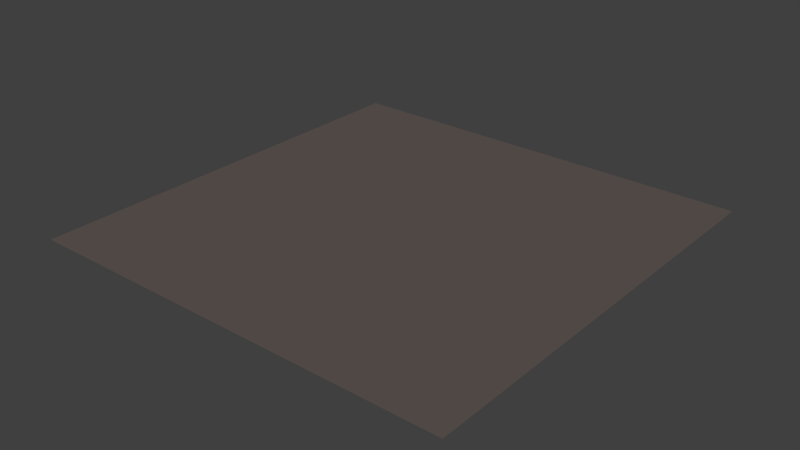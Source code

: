 # Source: Car.blend  (saved by Blender 2.79.0; exported with 4.5.12 LTS)
import bpy
from mathutils import Matrix  # noqa: F401  (used for matrix-valued properties, if any)

bpy.ops.wm.read_factory_settings(use_empty=True)
scene = bpy.context.scene
scene.name = 'Scene'

# ---- collections
col_collection_1 = bpy.data.collections.new('Collection 1'); scene.collection.children.link(col_collection_1)

# ---- materials (node trees are filled in below, after node groups)
mat_material_004 = bpy.data.materials.new('Material.004')
mat_material_004.alpha_threshold = 0.0
mat_material_004.roughness = 0.5
mat_material_005 = bpy.data.materials.new('Material.005')
mat_material_005.alpha_threshold = 0.0
mat_material_005.roughness = 0.5
mat_material = bpy.data.materials.new('Material')
mat_material.alpha_threshold = 0.0
mat_material.roughness = 0.5
mat_material_007 = bpy.data.materials.new('Material.007')
mat_material_007.alpha_threshold = 0.0
mat_material_007.roughness = 0.5
mat_material_003 = bpy.data.materials.new('Material.003')
mat_material_003.alpha_threshold = 0.0
mat_material_003.roughness = 0.5
mat_material_006 = bpy.data.materials.new('Material.006')
mat_material_006.alpha_threshold = 0.0
mat_material_006.roughness = 0.5
mat_material_001 = bpy.data.materials.new('Material.001')
mat_material_001.alpha_threshold = 0.0
mat_material_001.roughness = 0.5
mat_material_002 = bpy.data.materials.new('Material.002')
mat_material_002.alpha_threshold = 0.0
mat_material_002.roughness = 0.5

# ---- material node trees
mat_material_004.use_nodes = True; mat_material_004.node_tree.nodes.clear()
_N = mat_material_004.node_tree.nodes; _L = mat_material_004.node_tree.links
n0 = _N.new('ShaderNodeOutputMaterial'); n0.name = 'Material Output'; n0.location = (300, 300)
n1 = _N.new('ShaderNodeBsdfPrincipled'); n1.name = 'Principled BSDF'; n1.location = (10, 300)
n1.width = 150
n1.subsurface_method = 'BURLEY'
n1.inputs[0].default_value = (0.005605, 0.7991, 0.0, 1.0)
n1.inputs[2].default_value = 0.128
n1.inputs[3].default_value = 1.45
n1.inputs[9].default_value = (1.0, 1.0, 1.0)
_L.new(n1.outputs[0], n0.inputs[0])
n0.is_active_output = True
mat_material_005.use_nodes = True; mat_material_005.node_tree.nodes.clear()
_N = mat_material_005.node_tree.nodes; _L = mat_material_005.node_tree.links
n0 = _N.new('ShaderNodeOutputMaterial'); n0.name = 'Material Output'; n0.location = (300, 300)
n1 = _N.new('ShaderNodeBsdfPrincipled'); n1.name = 'Principled BSDF'; n1.location = (10, 300)
n1.width = 150
n1.subsurface_method = 'BURLEY'
n1.inputs[0].default_value = (0.005605, 0.7991, 0.0, 1.0)
n1.inputs[2].default_value = 0.128
n1.inputs[3].default_value = 1.45
n1.inputs[9].default_value = (1.0, 1.0, 1.0)
_L.new(n1.outputs[0], n0.inputs[0])
n0.is_active_output = True
mat_material.use_nodes = True; mat_material.node_tree.nodes.clear()
_N = mat_material.node_tree.nodes; _L = mat_material.node_tree.links
n0 = _N.new('ShaderNodeOutputMaterial'); n0.name = 'Material Output'; n0.location = (300, 300)
n1 = _N.new('ShaderNodeBsdfDiffuse'); n1.name = 'Diffuse BSDF'; n1.location = (10, 300)
n1.inputs[0].default_value = (0.1424, 0.114, 0.104, 1.0)
_L.new(n1.outputs[0], n0.inputs[0])
n0.is_active_output = True
mat_material_007.use_nodes = True; mat_material_007.node_tree.nodes.clear()
_N = mat_material_007.node_tree.nodes; _L = mat_material_007.node_tree.links
n0 = _N.new('ShaderNodeOutputMaterial'); n0.name = 'Material Output'; n0.location = (300, 300)
n1 = _N.new('ShaderNodeBsdfPrincipled'); n1.name = 'Principled BSDF'; n1.location = (10, 300)
n1.width = 150
n1.subsurface_method = 'BURLEY'
n1.inputs[0].default_value = (0.0, 0.0, 0.0, 1.0)
n1.inputs[2].default_value = 0.349
n1.inputs[3].default_value = 1.45
n1.inputs[9].default_value = (1.0, 1.0, 1.0)
n1.inputs[13].default_value = 0.95
_L.new(n1.outputs[0], n0.inputs[0])
n0.is_active_output = True
mat_material_003.use_nodes = True; mat_material_003.node_tree.nodes.clear()
_N = mat_material_003.node_tree.nodes; _L = mat_material_003.node_tree.links
n0 = _N.new('ShaderNodeOutputMaterial'); n0.name = 'Material Output'; n0.location = (300, 300)
n1 = _N.new('ShaderNodeBsdfDiffuse'); n1.name = 'Diffuse BSDF'; n1.location = (10, 300)
n1.inputs[0].default_value = (0.01109, 0.01109, 0.01109, 1.0)
_L.new(n1.outputs[0], n0.inputs[0])
n0.is_active_output = True
mat_material_006.use_nodes = True; mat_material_006.node_tree.nodes.clear()
_N = mat_material_006.node_tree.nodes; _L = mat_material_006.node_tree.links
n0 = _N.new('ShaderNodeOutputMaterial'); n0.name = 'Material Output'; n0.location = (300, 300)
n1 = _N.new('ShaderNodeBsdfPrincipled'); n1.name = 'Principled BSDF'; n1.location = (10, 300)
n1.width = 150
n1.subsurface_method = 'BURLEY'
n1.inputs[0].default_value = (0.005605, 0.7991, 0.0, 1.0)
n1.inputs[2].default_value = 0.128
n1.inputs[3].default_value = 1.45
n1.inputs[9].default_value = (1.0, 1.0, 1.0)
_L.new(n1.outputs[0], n0.inputs[0])
n0.is_active_output = True
mat_material_001.use_nodes = True; mat_material_001.node_tree.nodes.clear()
_N = mat_material_001.node_tree.nodes; _L = mat_material_001.node_tree.links
n0 = _N.new('ShaderNodeOutputMaterial'); n0.name = 'Material Output'; n0.location = (300, 300)
n1 = _N.new('ShaderNodeBsdfPrincipled'); n1.name = 'Principled BSDF'; n1.location = (10, 300)
n1.width = 150
n1.subsurface_method = 'BURLEY'
n1.inputs[0].default_value = (0.0, 0.0, 0.0, 1.0)
n1.inputs[1].default_value = 0.4771
n1.inputs[2].default_value = 0.3486
n1.inputs[3].default_value = 1.45
n1.inputs[9].default_value = (1.0, 1.0, 1.0)
n1.inputs[13].default_value = 0.9771
_L.new(n1.outputs[0], n0.inputs[0])
n0.is_active_output = True
mat_material_002.use_nodes = True; mat_material_002.node_tree.nodes.clear()
_N = mat_material_002.node_tree.nodes; _L = mat_material_002.node_tree.links
n0 = _N.new('ShaderNodeOutputMaterial'); n0.name = 'Material Output'; n0.location = (300, 300)
n1 = _N.new('ShaderNodeBsdfPrincipled'); n1.name = 'Principled BSDF'; n1.location = (10, 300)
n1.width = 150
n1.subsurface_method = 'BURLEY'
n1.inputs[0].default_value = (0.005605, 0.7991, 0.0, 1.0)
n1.inputs[2].default_value = 0.1284
n1.inputs[3].default_value = 1.45
n1.inputs[9].default_value = (1.0, 1.0, 1.0)
_L.new(n1.outputs[0], n0.inputs[0])
n0.is_active_output = True

# ---- world
world_world = bpy.data.worlds.new('World'); scene.world = world_world
world_world.color = (0.05088, 0.05088, 0.05088)
world_world.use_sun_shadow = False
world_world.sun_shadow_jitter_overblur = 0.0
world_world.cycles.sampling_method = 'MANUAL'

# ---- lights
light_sun_001 = bpy.data.lights.new('Sun.001', 'SUN')
light_sun_001.transmission_factor = 0.0
light_sun_001.angle = 0.1993
light_sun_001.energy = 1.0
light_sun_001.shadow_buffer_clip_start = 0.5
light_sun_001.shadow_soft_size = 0.1
light_sun_001.shadow_cascade_max_distance = 1000.0
light_sun = bpy.data.lights.new('Sun', 'SUN')
light_sun.transmission_factor = 0.0
light_sun.angle = 0.1993
light_sun.energy = 1.0
light_sun.shadow_buffer_clip_start = 0.5
light_sun.shadow_soft_size = 0.1
light_sun.shadow_cascade_max_distance = 1000.0

# ---- meshes
me_plane_011 = bpy.data.meshes.new('Plane.011')
me_plane_011.from_pydata([(1.0, 0.3298, 1.491), (1.0, 2.395, 1.345), (6.881e-09, 0.3343, 1.525), (0.0, 2.438, 1.362), (2.53, 0.01689, 1.491), (2.53, 2.221, 1.329), (3.06, -0.2873, 1.491), (3.208, 2.107, 1.338), (1.0, 0.8201, 1.506), (1.0, 1.416, 1.459), (-1.98e-09, 0.8265, 1.525), (-1.414e-09, 1.426, 1.474), (2.53, 0.8139, 1.491), (2.53, 1.405, 1.443), (3.109, 0.5445, 1.491), (3.158, 1.376, 1.436), (1.0, 2.758, -0.8307), (0.0, 2.816, -0.8496), (2.53, 2.549, -0.7378), (3.208, 2.331, 0.7557), (2.795, -0.1352, 1.491), (2.869, 2.167, 1.334), (2.844, 1.391, 1.44), (2.819, 0.6792, 1.491), (2.869, 2.482, -0.2989)], [], [(11, 9, 1, 3), (8, 0, 4, 12), (23, 20, 6, 14), (21, 22, 15, 7), (22, 23, 14, 15), (1, 9, 13, 5), (9, 8, 12, 13), (2, 0, 8, 10), (10, 8, 9, 11), (21, 7, 19, 24), (1, 5, 18, 16), (3, 1, 16, 17), (5, 21, 24, 18), (13, 12, 23, 22), (5, 13, 22, 21), (12, 4, 20, 23)])
me_plane_011.use_remesh_preserve_volume = False
me_plane_011.use_remesh_preserve_attributes = False
me_plane_011.use_mirror_vertex_groups = False
me_plane_011.update()
me_plane_003 = bpy.data.meshes.new('Plane.003')
me_plane_003.from_pydata([(-1.199, -3.684, 3.72), (2.334, -3.915, 3.72), (-1.558, 1.334, 3.72), (2.342, -0.2493, 3.72), (-0.727, -3.737, 3.72), (-1.028, 1.171, 3.72), (1.42, -3.877, 3.72), (1.419, -0.3356, 3.72), (0.5312, -0.2539, 3.72), (0.5666, -3.825, 3.72), (1.755, -3.897, 3.72), (1.756, -0.3012, 3.72), (1.931, -3.909, 3.72), (1.925, -0.2579, 3.72), (-0.907, 1.121, 3.72), (-0.5871, -3.751, 3.72), (-1.199, -3.684, 3.843), (2.334, -3.915, 4.483), (-1.558, 1.334, 3.843), (2.342, -0.2493, 4.483), (-0.727, -3.737, 4.022), (-1.028, 1.171, 4.022), (1.42, -3.877, 4.483), (1.419, -0.3356, 4.483), (0.5312, -0.2539, 4.32), (0.5666, -3.825, 4.327), (1.755, -3.897, 4.659), (1.756, -0.3012, 4.495), (1.931, -3.909, 4.659), (1.925, -0.2579, 4.495), (-0.907, 1.121, 4.037), (-0.5871, -3.751, 4.037), (-0.1523, -3.783, 3.72), (-0.3195, 0.3428, 3.72), (-0.1523, -3.783, 4.427), (-0.3195, 0.3428, 4.42)], [], [(12, 13, 3, 1), (0, 2, 5, 4), (9, 8, 7, 6), (32, 33, 8, 9), (6, 7, 11, 10), (10, 11, 13, 12), (4, 5, 14, 15), (28, 17, 19, 29), (16, 20, 21, 18), (25, 22, 23, 24), (34, 25, 24, 35), (22, 26, 27, 23), (26, 28, 29, 27), (20, 31, 30, 21), (7, 8, 24, 23), (5, 2, 18, 21), (32, 9, 25, 34), (0, 4, 20, 16), (33, 14, 30, 35), (14, 5, 21, 30), (4, 15, 31, 20), (6, 10, 26, 22), (13, 11, 27, 29), (9, 6, 22, 25), (2, 0, 16, 18), (11, 7, 23, 27), (12, 1, 17, 28), (10, 12, 28, 26), (1, 3, 19, 17), (3, 13, 29, 19), (8, 33, 35, 24), (15, 32, 34, 31), (31, 34, 35, 30), (15, 14, 33, 32)])
me_plane_003.materials.append(mat_material_004)
me_plane_003.use_remesh_preserve_volume = False
me_plane_003.use_remesh_preserve_attributes = False
me_plane_003.use_mirror_vertex_groups = False
me_plane_003.update()
me_plane_007 = bpy.data.meshes.new('Plane.007')
me_plane_007.from_pydata([(-0.8333, -3.734, 3.72), (2.334, -3.597, 3.72), (-1.193, 1.368, 3.72), (2.342, 1.132, 3.72), (-0.555, -3.743, 3.72), (-0.7179, 1.32, 3.72), (1.76, -3.65, 3.72), (1.419, 1.189, 3.72), (0.567, 1.241, 3.72), (0.9249, -3.766, 3.72), (1.97, -3.63, 3.72), (1.756, 1.168, 3.72), (2.075, -3.621, 3.72), (1.925, 1.157, 3.72), (-0.5965, 1.313, 3.72), (-0.4152, -3.745, 3.72), (-0.8333, -3.734, 3.843), (2.334, -3.597, 4.483), (-1.193, 1.368, 3.843), (2.342, 1.132, 4.483), (-0.555, -3.743, 4.022), (-0.7179, 1.32, 4.022), (1.76, -3.65, 4.483), (1.419, 1.189, 4.483), (0.567, 1.241, 4.32), (0.9249, -3.766, 4.484), (1.97, -3.63, 4.477), (1.756, 1.168, 4.676), (2.075, -3.621, 4.477), (1.925, 1.157, 4.676), (-0.5965, 1.313, 4.037), (-0.4152, -3.745, 4.037), (0.1435, -3.754, 3.72), (-0.1114, 1.283, 3.72), (0.1131, -3.754, 4.489), (-0.1419, 1.283, 4.42)], [], [(12, 13, 3, 1), (0, 2, 5, 4), (9, 8, 7, 6), (32, 33, 8, 9), (6, 7, 11, 10), (10, 11, 13, 12), (4, 5, 14, 15), (28, 17, 19, 29), (16, 20, 21, 18), (25, 22, 23, 24), (34, 25, 24, 35), (22, 26, 27, 23), (26, 28, 29, 27), (20, 31, 30, 21), (7, 8, 24, 23), (5, 2, 18, 21), (32, 9, 25, 34), (0, 4, 20, 16), (33, 14, 30, 35), (14, 5, 21, 30), (4, 15, 31, 20), (6, 10, 26, 22), (13, 11, 27, 29), (9, 6, 22, 25), (2, 0, 16, 18), (11, 7, 23, 27), (12, 1, 17, 28), (10, 12, 28, 26), (1, 3, 19, 17), (3, 13, 29, 19), (8, 33, 35, 24), (15, 32, 34, 31), (31, 34, 35, 30), (15, 14, 33, 32)])
me_plane_007.materials.append(mat_material_005)
me_plane_007.use_remesh_preserve_volume = False
me_plane_007.use_remesh_preserve_attributes = False
me_plane_007.use_mirror_vertex_groups = False
me_plane_007.update()
me_plane_009 = bpy.data.meshes.new('Plane.009')
me_plane_009.from_pydata([(-1.0, -1.0, 0.0), (1.0, -1.0, 0.0), (-1.0, 1.0, 0.0), (1.0, 1.0, 0.0)], [], [(0, 1, 3, 2)])
me_plane_009.materials.append(mat_material)
me_plane_009.use_remesh_preserve_volume = False
me_plane_009.use_remesh_preserve_attributes = False
me_plane_009.use_mirror_vertex_groups = False
me_plane_009.update()
me_plane_008 = bpy.data.meshes.new('Plane.008')
me_plane_008.from_pydata([(1.47, -2.368, -0.2695), (1.418, 1.324, -0.3611), (0.0, -2.447, -0.09777), (0.0, 1.331, -0.1484), (1.42, -1.746, -0.1189), (0.0, -1.827, 0.05065), (1.365, -0.9668, -0.02642), (0.0, -0.9662, 0.1418), (1.347, -0.2164, -0.04624), (0.0, -0.2136, 0.1296), (1.376, 0.686, -0.1673), (0.0, 0.6883, 0.0451), (0.7351, -2.407, -0.1343), (0.709, 1.327, -0.2055), (0.7102, -1.786, 0.01518), (0.6826, -0.9665, 0.107), (0.6735, -0.215, 0.09101), (0.688, 0.6872, -0.01181)], [], [(17, 10, 1, 13), (12, 0, 4, 14), (14, 4, 6, 15), (15, 6, 8, 16), (16, 8, 10, 17), (9, 16, 17, 11), (7, 15, 16, 9), (5, 14, 15, 7), (2, 12, 14, 5), (11, 17, 13, 3)])
me_plane_008.polygons.foreach_set('use_smooth', [True] * 10)
me_plane_008.materials.append(mat_material_007)
me_plane_008.use_remesh_preserve_volume = False
me_plane_008.use_remesh_preserve_attributes = False
me_plane_008.use_mirror_vertex_groups = False
me_plane_008.update()
me_plane_005 = bpy.data.meshes.new('Plane.005')
me_plane_005.from_pydata([(0.5027, 0.2493, -0.2859), (0.6027, 0.5004, -0.2612), (0.0, 0.2493, -0.3305), (0.0, 0.5004, -0.3305), (0.6472, 0.4589, -0.2472), (0.0, 0.4589, -0.3303), (0.9353, 0.2309, -0.06861), (1.178, 0.4792, 0.1879), (1.175, 0.3953, 0.1888), (0.6469, 0.2309, -0.1928), (0.7519, 0.4792, -0.1743), (0.7192, 0.4603, -0.1944), (1.051, 0.2306, -0.01375), (0.6033, 0.2573, -0.223), (0.9307, 0.478, -0.07343), (0.7911, 0.2309, -0.1433), (1.151, 0.4119, 0.1666), (1.155, 0.4464, 0.1638), (1.028, 0.2609, -0.004062), (0.7401, 0.4354, -0.1833), (0.7596, 0.4465, -0.1726), (0.6474, 0.2682, -0.2116), (0.7853, 0.272, -0.1299), (1.145, 0.4134, 0.175), (0.6593, 0.2614, -0.2007), (0.9309, 0.4452, -0.07418), (1.149, 0.4478, 0.1723), (1.021, 0.2624, 0.004383), (0.7337, 0.4369, -0.1749), (0.7533, 0.448, -0.1642), (0.641, 0.2697, -0.2031), (0.9245, 0.4467, -0.06574), (0.7789, 0.2735, -0.1214), (0.653, 0.2628, -0.1922)], [], [(5, 3, 1, 4), (2, 5, 4, 0), (25, 17, 26, 31), (17, 16, 23, 26), (22, 24, 33, 32), (32, 30, 28, 31), (21, 19, 28, 30), (20, 25, 31, 29), (16, 17, 7, 8), (18, 16, 8, 12), (20, 19, 11, 10), (19, 21, 13, 11), (22, 18, 6, 15), (18, 12, 6), (21, 24, 9, 13), (24, 22, 15, 9), (25, 20, 10, 14), (17, 25, 14, 7), (31, 28, 29), (32, 33, 30), (23, 31, 26), (27, 32, 31, 23), (18, 22, 32, 27), (16, 18, 27, 23), (24, 21, 30, 33), (19, 20, 29, 28)])
me_plane_005.polygons.foreach_set('use_smooth', [True] * 26)
me_plane_005.use_remesh_preserve_volume = False
me_plane_005.use_remesh_preserve_attributes = False
me_plane_005.use_mirror_vertex_groups = False
me_plane_005.update()
me_plane_004 = bpy.data.meshes.new('Plane.004')
me_plane_004.from_pydata([(1.081, -0.468, -0.1534), (0.8638, -0.1053, -0.6707), (0.0, -0.7527, 0.06733), (0.0, 0.2336, -0.946), (0.5355, -0.4799, -0.1989), (0.5484, 0.02884, -0.851), (0.2719, 0.22, -0.917), (0.2677, -0.6242, -0.06578), (1.918, -0.5509, 0.09397), (1.819, -0.2234, -0.3519), (1.439, -0.1795, -0.5409), (1.647, -0.5133, -0.01706), (0.4923, -0.3833, -0.3058), (1.102, -0.3878, -0.2684), (0.2252, 0.1301, -0.8138), (0.0, 0.1249, -0.8319), (0.0, -0.5626, -0.1229), (0.1859, -0.5415, -0.1456), (0.8086, -0.1828, -0.5613), (0.4708, -0.04358, -0.758), (1.74, -0.4508, -0.1147), (1.694, -0.2978, -0.2975), (1.39, -0.2621, -0.4335), (1.691, -0.4328, -0.1253), (0.4918, -0.37, -0.2953), (1.101, -0.3745, -0.258), (0.808, -0.1695, -0.5509), (0.2246, 0.1434, -0.8033), (0.0, 0.1382, -0.8215), (0.0, -0.5493, -0.1125), (0.1853, -0.5282, -0.1352), (0.4703, -0.03027, -0.7475), (1.74, -0.4374, -0.1042), (1.694, -0.2845, -0.2871), (1.389, -0.2487, -0.423), (1.69, -0.4194, -0.1149)], [], [(14, 19, 31, 27), (13, 12, 24, 25), (21, 20, 32, 33), (18, 22, 34, 26), (12, 13, 0, 4), (14, 15, 3, 6), (17, 12, 4, 7), (18, 19, 5, 1), (19, 14, 6, 5), (16, 17, 7, 2), (20, 21, 9, 8), (21, 22, 10, 9), (13, 23, 11, 0), (22, 18, 1, 10), (23, 20, 8, 11), (24, 31, 26, 25), (30, 27, 31, 24), (29, 28, 27, 30), (35, 34, 33, 32), (25, 26, 34, 35), (20, 23, 35, 32), (12, 17, 30, 24), (22, 21, 33, 34), (17, 16, 29, 30), (19, 18, 26, 31), (23, 13, 25, 35), (15, 14, 27, 28)])
me_plane_004.polygons.foreach_set('use_smooth', [True] * 27)
me_plane_004.materials.append(mat_material_003)
me_plane_004.use_remesh_preserve_volume = False
me_plane_004.use_remesh_preserve_attributes = False
me_plane_004.use_mirror_vertex_groups = False
me_plane_004.update()
me_plane_006 = bpy.data.meshes.new('Plane.006')
me_plane_006.from_pydata([(-2.443, 8.327, -4.697), (6.1, -10.6, -2.281), (-1.604, 8.415, -3.053), (7.341, -8.965, -4.787e-07), (1.005, 0.002814, -3.221), (1.715, 0.6215, -1.778), (0.022, 4.451, -2.483), (-0.7526, 4.098, -4.093), (2.82, -3.843, -2.315), (3.589, -2.924, -1.007), (5.529, -9.089, -1.61), (6.665, -8.105, -4.361e-07), (6.473, -12.6, -5.268), (7.83, -9.664, -5.885e-07), (8.327, -9.726, -6.211e-07), (8.918, -9.181, 0.1794), (8.918, -14.0, 0.503), (7.994, -14.23, -0.6634), (7.182, -13.73, -7.712), (6.251, -11.6, -3.775), (7.083, -12.1, -2.131), (7.561, -11.41, -0.6627), (7.272, -10.36, -0.5281), (6.65, -11.12, -2.013), (-4.154, 14.4, -5.267), (-3.315, 14.49, -3.908), (-5.062, 22.77, -5.877), (-4.219, 22.76, -4.437), (-4.85, 30.91, -6.081), (-4.028, 30.72, -4.396), (-3.562, 40.55, -5.772), (-2.767, 40.27, -4.03), (-1.858, 47.79, -5.234), (-0.4774, 46.66, -3.46), (0.4904, 54.4, -4.697), (1.838, 48.53, -2.86), (2.839, 59.5, -3.972), (4.723, 48.53, 0.0806)], [], [(10, 1, 3, 11), (7, 4, 5, 6), (0, 7, 6, 2), (4, 8, 9, 5), (8, 10, 11, 9), (1, 19, 23), (21, 22, 23, 20), (15, 14, 17, 16), (17, 20, 12), (12, 18, 17), (20, 23, 19, 12), (20, 17, 21), (21, 17, 14), (13, 22, 21, 14), (23, 22, 3, 1), (3, 22, 13), (0, 2, 25, 24), (24, 25, 27, 26), (26, 27, 29, 28), (28, 29, 31, 30), (30, 31, 33, 32), (32, 33, 35, 34), (34, 35, 37, 36)])
me_plane_006.polygons.foreach_set('use_smooth', [True] * 23)
me_plane_006.materials.append(mat_material_006)
me_plane_006.use_remesh_preserve_volume = False
me_plane_006.use_remesh_preserve_attributes = False
me_plane_006.use_mirror_vertex_groups = False
me_plane_006.update()
me_plane_002 = bpy.data.meshes.new('Plane.002')
me_plane_002.from_pydata([(-1.682, -2.072, -8.817), (1.856, -2.312, -4.28), (-4.036, 1.998, -6.147), (0.8031, 2.365, -0.02089), (-3.418, 7.762, -0.3645), (-2.042, 8.849, 1.155), (-3.244, 8.87, 0.4172), (-2.552, 9.179, 1.149), (-0.9271, -3.867, -9.675), (1.905, -4.649, -8.276), (-0.0287, -4.58, -9.627), (1.138, -4.879, -8.957)], [], [(0, 1, 3, 2), (2, 3, 5, 4), (4, 5, 7, 6), (1, 0, 8, 9), (9, 8, 10, 11)])
me_plane_002.polygons.foreach_set('use_smooth', [True] * 5)
me_plane_002.use_remesh_preserve_volume = False
me_plane_002.use_remesh_preserve_attributes = False
me_plane_002.use_mirror_vertex_groups = False
me_plane_002.update()
me_plane_001 = bpy.data.meshes.new('Plane.001')
me_plane_001.from_pydata([(2.462, 0.9545, -0.1483), (0.0, 1.007, 0.02325), (0.0, 0.1668, -0.03535), (1.015, -0.4123, -0.2872), (2.278, 0.608, -0.1372), (1.839, -0.1402, -0.2952), (0.0, -0.1389, -0.113), (0.0, 0.6616, 0.03776), (2.613, 1.432, -0.1885), (0.0, 1.489, -0.003479), (2.77, 2.15, -0.2535), (0.0, 2.195, -0.1055), (2.923, 2.869, -0.3765), (0.0, 2.91, -0.2419), (3.036, 3.507, -0.6031), (0.0, 3.798, -0.4569), (1.393, 0.9963, -0.01217), (0.8619, 0.1589, -0.1295), (0.5146, -0.4386, -0.2588), (1.262, 0.6473, -0.009036), (1.53, 1.476, -0.04563), (1.556, 2.188, -0.1292), (1.566, 2.905, -0.2589), (1.566, 3.668, -0.4796)], [], [(19, 4, 0, 16), (18, 3, 5, 17), (17, 5, 4, 19), (16, 0, 8, 20), (20, 8, 10, 21), (21, 10, 12, 22), (22, 12, 14, 23), (13, 22, 23, 15), (11, 21, 22, 13), (9, 20, 21, 11), (1, 16, 20, 9), (2, 17, 19, 7), (6, 18, 17, 2), (7, 19, 16, 1)])
me_plane_001.polygons.foreach_set('use_smooth', [True] * 14)
me_plane_001.materials.append(mat_material_001)
me_plane_001.use_remesh_preserve_volume = False
me_plane_001.use_remesh_preserve_attributes = False
me_plane_001.use_mirror_vertex_groups = False
me_plane_001.update()
me_plane = bpy.data.meshes.new('Plane')
me_plane.from_pydata([(1.823, -3.521, 0.0), (3.966, -3.76, 0.0), (2.056, -1.781, 7.759), (3.727, -2.168, 7.893), (1.938, -0.4751, 10.7), (1.169, 2.754, 13.45), (-1.29, 7.087, 13.41), (-1.675, 7.271, 13.35), (-1.932, 7.095, 13.03), (-2.043, 6.417, 12.56), (-2.461, 7.187, 12.56), (-3.198, 10.23, 12.51), (-3.499, 11.88, 12.57), (-3.499, 18.71, 12.51), (2.601, 18.71, 15.14), (4.827, 18.94, 15.14), (6.995, 19.21, 15.14), (6.995, 17.04, 15.14), (2.434, 6.376, 15.14), (2.434, 17.09, 15.14), (0.3031, 16.4, 15.14), (-1.362, 14.9, 15.14), (-2.273, 12.85, 15.14), (-2.273, 10.61, 15.14), (-1.362, 8.567, 15.14), (0.3034, 7.068, 15.14), (3.995, 6.145, 15.14), (7.146, 6.145, 15.14), (7.146, -3.76, 0.0), (6.853, -3.76, 0.0), (6.853, -3.021, 7.05), (6.352, -2.843, 7.53), (3.966, -3.314, 5.731), (3.966, -2.606, 7.055), (3.727, -2.377, 7.52), (6.313, -2.27, 8.451), (6.545, -2.046, 8.824), (6.545, 2.181, 13.6), (6.092, 2.332, 13.64), (5.604, 2.146, 13.57), (3.781, -0.05703, 12.22), (3.727, -0.8784, 10.86), (7.146, -2.781, 7.05), (7.146, -1.916, 8.743), (-2.829, 8.709, 12.51), (-0.4488, 18.71, 15.14), (4.714, 17.06, 15.14), (2.056, -1.953, 7.386), (2.056, -2.089, 6.945), (2.056, -2.75, 5.516), (7.146, -0.8493, 10.87), (6.545, -0.8755, 10.86), (7.146, 2.206, 13.59), (7.146, -2.105, 8.428), (7.146, -2.693, 7.492), (0.6125, -2.543, 3.223), (1.011, -1.108, 7.759), (1.004, 0.3792, 10.1), (0.3742, 3.228, 12.71), (0.7128, -1.25, 7.386), (-0.005076, -1.061, 7.084), (0.2999, -2.028, 5.362), (1.017, -3.16, 2.046), (2.056, -3.136, 3.221), (2.056, -3.404, 2.037), (3.966, -3.604, 2.013), (3.966, -3.511, 3.198), (2.675, -3.713, 0.0), (-2.837, 4.298, 9.832), (-3.401, 6.783, 10.59), (-2.429, 2.918, 9.069), (-3.883, 8.891, 11.02), (-4.003, 10.28, 11.3), (-4.244, 11.82, 11.62), (-4.051, 14.41, 12.04), (2.376, -3.564, 0.9825), (3.966, -3.685, 0.9656), (2.041, -3.496, 0.9791), (1.753, -3.346, 0.9786), (-3.499, 14.58, 12.78), (-1.786, 13.95, 15.13), (7.113, 59.14, 15.03), (2.434, 48.48, 15.14), (2.434, 59.2, 15.14), (0.3031, 58.51, 15.14), (-1.362, 57.01, 15.14), (-2.273, 54.96, 15.14), (-2.273, 52.72, 15.14), (-1.362, 50.67, 15.14), (0.3034, 49.17, 15.14), (3.995, 48.25, 15.14), (7.113, 48.25, 15.03), (4.714, 59.17, 15.14), (7.113, 60.6, 14.97), (0.9356, 47.3, 14.46), (2.27, 60.49, 15.14), (-0.3204, 59.91, 14.6), (-2.272, 57.88, 13.49), (-3.53, 55.44, 13.49), (-3.73, 52.42, 13.49), (-1.957, 49.27, 14.69), (-0.5546, 48.25, 14.57), (4.05, 46.96, 14.95), (7.113, 47.33, 15.03), (4.919, 60.63, 15.1), (-5.728, 64.26, 11.5), (-4.961, 60.07, 11.96), (-3.833, 51.87, 13.42), (-4.293, 55.43, 12.69), (-6.663, 68.05, 10.43), (-4.961, 68.77, 10.4), (-3.526, 68.98, 10.47), (-3.242, 68.38, 11.22), (0.1123, 68.63, 11.4), (0.3459, 68.95, 10.77), (0.4461, 69.41, 9.01), (1.381, 69.52, 8.853), (1.389, 60.26, 15.13), (-3.76, 58.89, 12.75), (-1.051, 62.5, 13.42), (-1.142, 66.1, 12.67), (1.385, 67.31, 12.69), (-4.784, 58.69, 12.07), (-7.078, 64.67, 10.43), (-7.241, 60.87, 10.06), (-6.113, 52.66, 12.25), (-6.688, 56.13, 11.05), (1.382, 68.74, 10.75), (-7.08, 59.46, 9.928), (0.4461, 70.38, 0.0), (1.381, 70.5, 0.0), (1.381, 70.24, 4.426), (0.4461, 70.13, 4.505)], [], [(0, 67, 75, 77), (3, 41, 4, 2), (4, 41, 40, 5), (40, 39, 18, 5), (18, 39, 38, 26), (26, 38, 37, 27), (30, 42, 54, 31), (31, 35, 33, 32), (28, 42, 30, 29), (36, 43, 50, 51), (6, 5, 25), (7, 6, 25, 24), (8, 10, 9), (24, 44, 10, 7), (11, 44, 24, 23), (12, 11, 23, 22), (13, 79, 80, 21), (20, 45, 13, 21), (14, 45, 20, 19), (14, 19, 46, 15), (16, 15, 46, 17), (49, 32, 33, 48), (48, 33, 34, 47), (47, 34, 3, 2), (51, 50, 52, 37), (37, 52, 27), (31, 54, 53, 35), (35, 53, 43, 36), (49, 48, 60, 61), (4, 5, 58, 57), (47, 2, 56, 59), (48, 47, 59, 60), (2, 4, 57, 56), (0, 77, 78), (62, 64, 63, 55), (55, 63, 49, 61), (64, 65, 66, 63), (63, 66, 32, 49), (64, 75, 76, 65), (6, 58, 5), (9, 10, 69, 68), (9, 68, 70), (44, 71, 69, 10), (11, 72, 71, 44), (12, 73, 72, 11), (10, 8, 7), (25, 5, 18), (78, 77, 64, 62), (77, 75, 64), (76, 75, 67, 1), (73, 12, 79, 74), (80, 79, 12, 22), (82, 89, 101, 94), (87, 86, 98, 99), (81, 93, 104, 92), (84, 83, 95, 117, 96), (82, 94, 102, 90), (88, 87, 99, 100), (86, 85, 97, 98), (85, 84, 96, 97), (92, 104, 95, 83), (89, 88, 100, 101), (90, 102, 103, 91), (99, 107, 100), (98, 108, 107, 99), (97, 118, 108, 98), (96, 119, 118, 97), (119, 96, 117), (119, 117, 121, 120), (114, 127, 116, 115), (113, 112, 120, 121), (110, 109, 112, 111), (105, 120, 112, 109), (105, 106, 119, 120), (108, 118, 122), (118, 119, 106, 122), (106, 105, 123, 124), (108, 122, 128, 126), (122, 106, 124, 128), (105, 109, 123), (107, 108, 126, 125), (127, 114, 113, 121), (132, 131, 130, 129), (115, 116, 131, 132)])
me_plane.polygons.foreach_set('use_smooth', [True] * 84)
me_plane.materials.append(mat_material_002)
me_plane.use_remesh_preserve_volume = False
me_plane.use_remesh_preserve_attributes = False
me_plane.use_mirror_vertex_groups = False
me_plane.update()
me_plane_010 = bpy.data.meshes.new('Plane.010')
me_plane_010.from_pydata([(-1.013, -3.147, 1.433), (1.0, -2.976, 1.375), (-1.0, 1.222, -1.568), (0.3486, -2.976, 1.414), (0.3486, 0.9902, -1.568), (1.703, -2.976, 1.342), (1.703, -0.3702, -0.5046), (0.3486, -0.005269, -0.06963), (1.0, -0.1071, -0.2547), (-1.0, 0.1428, 0.2636), (-0.3257, 1.106, -1.568), (-0.3257, -2.976, 1.42), (-0.3257, 0.06878, 0.1062), (0.3486, 0.6795, -0.6914), (-1.0, 0.8639, -0.6914), (-0.3257, 0.7717, -0.6914), (-1.0, 1.543, -3.619), (0.3486, 1.312, -3.619), (-0.3257, 1.427, -3.619), (-1.0, 1.682, -5.738), (0.3486, 1.45, -5.738), (-0.3257, 1.566, -5.738)], [], [(3, 1, 8, 7), (11, 3, 7, 12), (6, 8, 1, 5), (15, 13, 4, 10), (14, 15, 10, 2), (0, 11, 12, 9), (9, 12, 15, 14), (12, 7, 13, 15), (10, 4, 17, 18), (2, 10, 18, 16), (18, 17, 20, 21), (16, 18, 21, 19)])
me_plane_010.polygons.foreach_set('use_smooth', [True] * 12)
me_plane_010.use_remesh_preserve_volume = False
me_plane_010.use_remesh_preserve_attributes = False
me_plane_010.use_mirror_vertex_groups = False
me_plane_010.update()

# ---- objects
ob_plane_011 = bpy.data.objects.new('Plane.011', me_plane_011)
ob_plane_009 = bpy.data.objects.new('Plane.009', me_plane_003)
ob_plane_008 = bpy.data.objects.new('Plane.008', me_plane_007)
ob_plane_007 = bpy.data.objects.new('Plane.007', me_plane_009)
ob_sun_001 = bpy.data.objects.new('Sun.001', light_sun_001)
ob_sun = bpy.data.objects.new('Sun', light_sun)
ob_plane_006 = bpy.data.objects.new('Plane.006', me_plane_008)
ob_plane_004 = bpy.data.objects.new('Plane.004', me_plane_005)
ob_plane_003 = bpy.data.objects.new('Plane.003', me_plane_004)
ob_plane_005 = bpy.data.objects.new('Plane.005', me_plane_006)
ob_plane_002 = bpy.data.objects.new('Plane.002', me_plane_002)
ob_plane_001 = bpy.data.objects.new('Plane.001', me_plane_001)
ob_plane = bpy.data.objects.new('Plane', me_plane)
ob_plane_010 = bpy.data.objects.new('Plane.010', me_plane_010)

# ---- transforms, parenting, visibility, modifiers, constraints
ob_plane_011.location = (3.237, 0.8829, 1.852)
ob_plane_011.scale = (0.2806, 0.2806, 0.2806)
ob_plane_011.lineart.crease_threshold = 0.0
_m = ob_plane_011.modifiers.new('Mirror', 'MIRROR')
_m.merge_threshold = 0.01
ob_plane_009.location = (3.237, -0.24, 1.722)
ob_plane_009.rotation_euler = (-0.0, 1.571, 0.0)
ob_plane_009.scale = (0.2899, 0.2899, 0.2899)
ob_plane_009.lineart.crease_threshold = 0.0
ob_plane_008.location = (3.237, -1.707, 1.722)
ob_plane_008.rotation_euler = (-0.0, 1.571, 0.0)
ob_plane_008.scale = (0.2899, 0.2899, 0.2899)
ob_plane_008.lineart.crease_threshold = 0.0
ob_plane_007.location = (4.163, 0.1196, 0.921)
ob_plane_007.scale = (1267.0, 1267.0, 1267.0)
ob_plane_007.lineart.crease_threshold = 0.0
ob_sun_001.location = (48.23, 0.1196, 8.382)
ob_sun_001.rotation_euler = (3.664e-08, -0.6433, 0.26)
ob_sun_001.lineart.crease_threshold = 0.0
ob_sun.location = (48.23, 0.1196, 8.382)
ob_sun.rotation_euler = (2.783e-08, 0.595, 9.077e-08)
ob_sun.lineart.crease_threshold = 0.0
ob_plane_006.location = (3.237, -0.668, 2.7)
ob_plane_006.scale = (0.5571, 0.5571, 0.5571)
ob_plane_006.lineart.crease_threshold = 0.0
_m = ob_plane_006.modifiers.new('Mirror', 'MIRROR')
_m.use_clip = True
_m.merge_threshold = 0.01
_m = ob_plane_006.modifiers.new('Solidify', 'SOLIDIFY')
_m.thickness = 0.036
_m.nonmanifold_thickness_mode = 'FIXED'
_m.nonmanifold_merge_threshold = 0.0003
_m = ob_plane_006.modifiers.new('EdgeSplit', 'EDGE_SPLIT')
_m.split_angle = 1.047
ob_plane_004.location = (3.237, -4.395, 1.565)
ob_plane_004.rotation_euler = (-1.571, -0.0, 0.0)
ob_plane_004.lineart.crease_threshold = 0.0
_m = ob_plane_004.modifiers.new('Mirror', 'MIRROR')
_m.use_clip = True
_m.merge_threshold = 0.01
_m = ob_plane_004.modifiers.new('Solidify', 'SOLIDIFY')
_m.thickness = 0.011
_m.nonmanifold_thickness_mode = 'FIXED'
_m.nonmanifold_merge_threshold = 0.0003
_m = ob_plane_004.modifiers.new('EdgeSplit', 'EDGE_SPLIT')
_m.split_angle = 0.8727
ob_plane_003.location = (3.237, -4.395, 1.565)
ob_plane_003.rotation_euler = (-1.571, -2.22e-16, 2.22e-16)
ob_plane_003.scale = (0.3252, 0.3252, 0.3252)
ob_plane_003.lineart.crease_threshold = 0.0
_m = ob_plane_003.modifiers.new('Mirror', 'MIRROR')
_m.use_clip = True
_m.merge_threshold = 0.01
_m = ob_plane_003.modifiers.new('Solidify', 'SOLIDIFY')
_m.thickness = 0.056
_m.nonmanifold_thickness_mode = 'FIXED'
_m.nonmanifold_merge_threshold = 0.0003
_m = ob_plane_003.modifiers.new('EdgeSplit', 'EDGE_SPLIT')
_m.split_angle = 1.396
ob_plane_005.location = (4.313, -2.408, 2.42)
ob_plane_005.rotation_euler = (-0.0, 1.571, 0.0)
ob_plane_005.scale = (0.05265, 0.05265, 0.05265)
ob_plane_005.lineart.crease_threshold = 0.0
_m = ob_plane_005.modifiers.new('Mirror', 'MIRROR')
_m.use_clip = True
_m.merge_threshold = 0.01
_m.mirror_object = ob_plane_003
_m = ob_plane_005.modifiers.new('Solidify', 'SOLIDIFY')
_m.thickness = 0.639
_m.nonmanifold_thickness_mode = 'FIXED'
_m.nonmanifold_merge_threshold = 0.0003
_m = ob_plane_005.modifiers.new('EdgeSplit', 'EDGE_SPLIT')
_m.split_angle = 1.047
ob_plane_002.location = (4.336, -4.256, 1.653)
ob_plane_002.rotation_euler = (-0.0, 1.571, 0.0)
ob_plane_002.scale = (0.05242, 0.05242, 0.05242)
ob_plane_002.lineart.crease_threshold = 0.0
_m = ob_plane_002.modifiers.new('Solidify', 'SOLIDIFY')
_m.thickness = 0.19
_m.nonmanifold_thickness_mode = 'FIXED'
_m.nonmanifold_merge_threshold = 0.0003
_m = ob_plane_002.modifiers.new('Mirror', 'MIRROR')
_m.mirror_object = ob_plane_003
_m = ob_plane_002.modifiers.new('EdgeSplit', 'EDGE_SPLIT')
_m.split_angle = 1.396
ob_plane_001.location = (3.237, -4.364, 1.852)
ob_plane_001.rotation_euler = (0.2974, 6.506e-17, 9.746e-18)
ob_plane_001.scale = (0.3425, 0.3425, 0.3425)
ob_plane_001.lineart.crease_threshold = 0.0
_m = ob_plane_001.modifiers.new('Mirror', 'MIRROR')
_m.use_clip = True
_m.merge_threshold = 0.01
_m = ob_plane_001.modifiers.new('Solidify', 'SOLIDIFY')
_m.thickness = 0.1
_m.nonmanifold_thickness_mode = 'FIXED'
_m.nonmanifold_merge_threshold = 0.0003
_m = ob_plane_001.modifiers.new('EdgeSplit', 'EDGE_SPLIT')
_m.split_angle = 1.396
ob_plane.location = (3.237, -4.404, 1.655)
ob_plane.rotation_euler = (-0.0, 1.571, 0.0)
ob_plane.scale = (0.08645, 0.08645, 0.08645)
ob_plane.lineart.crease_threshold = 0.0
_m = ob_plane.modifiers.new('Mirror', 'MIRROR')
_m.use_axis = (False, False, True)
_m.use_clip = True
_m.merge_threshold = 0.01
_m = ob_plane.modifiers.new('Solidify', 'SOLIDIFY')
_m.thickness = 0.25
_m.nonmanifold_thickness_mode = 'FIXED'
_m.nonmanifold_merge_threshold = 0.0003
_m = ob_plane.modifiers.new('EdgeSplit', 'EDGE_SPLIT')
_m.split_angle = 1.396
ob_plane_010.location = (4.287, 1.381, 1.352)
ob_plane_010.rotation_euler = (-0.0, 1.571, 0.0)
ob_plane_010.scale = (0.183, 0.183, 0.183)
ob_plane_010.lineart.crease_threshold = 0.0
_m = ob_plane_010.modifiers.new('Solidify', 'SOLIDIFY')
_m.thickness = 0.086
_m.nonmanifold_thickness_mode = 'FIXED'
_m.nonmanifold_merge_threshold = 0.0003
_m = ob_plane_010.modifiers.new('Mirror', 'MIRROR')
_m.use_axis = (False, False, True)
_m.use_clip = True
_m.merge_threshold = 0.01
_m.mirror_object = ob_plane
_m = ob_plane_010.modifiers.new('EdgeSplit', 'EDGE_SPLIT')
_m.split_angle = 1.396

# ---- collection membership
col_collection_1.objects.link(ob_plane_011)
col_collection_1.objects.link(ob_plane_009)
col_collection_1.objects.link(ob_plane_008)
col_collection_1.objects.link(ob_plane_007)
col_collection_1.objects.link(ob_sun_001)
col_collection_1.objects.link(ob_sun)
col_collection_1.objects.link(ob_plane_006)
col_collection_1.objects.link(ob_plane_004)
col_collection_1.objects.link(ob_plane_003)
col_collection_1.objects.link(ob_plane_005)
col_collection_1.objects.link(ob_plane_002)
col_collection_1.objects.link(ob_plane_001)
col_collection_1.objects.link(ob_plane)
col_collection_1.objects.link(ob_plane_010)

# ---- scene / render settings (as saved in the file)
scene.frame_start = 1; scene.frame_end = 250; scene.frame_set(1)
scene.render.engine = 'CYCLES'
scene.render.resolution_percentage = 50
scene.render.dither_intensity = 0.0
scene.cycles.samples = 128
scene.cycles.sampling_pattern = 'TABULATED_SOBOL'
scene.cycles.use_adaptive_sampling = False
scene.cycles.use_light_tree = False
scene.cycles.caustics_reflective = False
scene.cycles.caustics_refractive = False
scene.cycles.blur_glossy = 0.0
scene.cycles.sample_clamp_indirect = 0.0
scene.view_settings.view_transform = 'Standard'
bpy.context.view_layer.update()

# ---- added for rendering (the .blend has no active camera): camera
cam_auto = bpy.data.cameras.new('AutoCamera')
cam_auto.lens = 50.0
cam_auto.sensor_width = 36.0
cam_auto.clip_end = 58177.0
ob_auto_camera = bpy.data.objects.new('AutoCamera', cam_auto)
scene.collection.objects.link(ob_auto_camera)
ob_auto_camera.location = (3319.1, -3977.81, 2653.8)
ob_auto_camera.rotation_euler = (1.09748, -7.21219e-08, 0.694738)
scene.camera = ob_auto_camera
bpy.context.view_layer.update()
